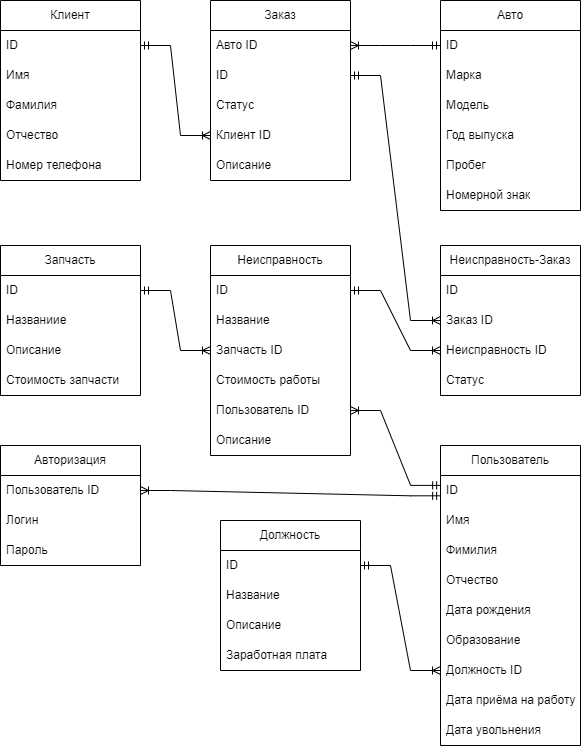

The diagram above was exported from draw.io. Its source (the exported page's mxGraphModel, read from the mxfile embedded in the PNG):
<mxGraphModel dx="1036" dy="1414" grid="1" gridSize="10" guides="1" tooltips="1" connect="1" arrows="1" fold="1" page="0" pageScale="1" pageWidth="827" pageHeight="1169" math="0" shadow="0">
  <root>
    <mxCell id="0" />
    <mxCell id="1" parent="0" />
    <mxCell id="aem7Vz7J6IurG1uYWGJl-5" value="Авторизация" style="swimlane;fontStyle=0;childLayout=stackLayout;horizontal=1;startSize=30;horizontalStack=0;resizeParent=1;resizeParentMax=0;resizeLast=0;collapsible=1;marginBottom=0;whiteSpace=wrap;html=1;" parent="1" vertex="1">
      <mxGeometry x="60" y="40" width="140" height="120" as="geometry" />
    </mxCell>
    <mxCell id="aem7Vz7J6IurG1uYWGJl-8" value="Пользователь ID" style="text;strokeColor=none;fillColor=none;align=left;verticalAlign=middle;spacingLeft=4;spacingRight=4;overflow=hidden;points=[[0,0.5],[1,0.5]];portConstraint=eastwest;rotatable=0;whiteSpace=wrap;html=1;" parent="aem7Vz7J6IurG1uYWGJl-5" vertex="1">
      <mxGeometry y="30" width="140" height="30" as="geometry" />
    </mxCell>
    <mxCell id="aem7Vz7J6IurG1uYWGJl-6" value="Логин" style="text;strokeColor=none;fillColor=none;align=left;verticalAlign=middle;spacingLeft=4;spacingRight=4;overflow=hidden;points=[[0,0.5],[1,0.5]];portConstraint=eastwest;rotatable=0;whiteSpace=wrap;html=1;" parent="aem7Vz7J6IurG1uYWGJl-5" vertex="1">
      <mxGeometry y="60" width="140" height="30" as="geometry" />
    </mxCell>
    <mxCell id="aem7Vz7J6IurG1uYWGJl-7" value="Пароль" style="text;strokeColor=none;fillColor=none;align=left;verticalAlign=middle;spacingLeft=4;spacingRight=4;overflow=hidden;points=[[0,0.5],[1,0.5]];portConstraint=eastwest;rotatable=0;whiteSpace=wrap;html=1;" parent="aem7Vz7J6IurG1uYWGJl-5" vertex="1">
      <mxGeometry y="90" width="140" height="30" as="geometry" />
    </mxCell>
    <mxCell id="aem7Vz7J6IurG1uYWGJl-9" value="Пользователь" style="swimlane;fontStyle=0;childLayout=stackLayout;horizontal=1;startSize=30;horizontalStack=0;resizeParent=1;resizeParentMax=0;resizeLast=0;collapsible=1;marginBottom=0;whiteSpace=wrap;html=1;" parent="1" vertex="1">
      <mxGeometry x="500" y="40" width="140" height="300" as="geometry" />
    </mxCell>
    <mxCell id="aem7Vz7J6IurG1uYWGJl-10" value="ID" style="text;strokeColor=none;fillColor=none;align=left;verticalAlign=middle;spacingLeft=4;spacingRight=4;overflow=hidden;points=[[0,0.5],[1,0.5]];portConstraint=eastwest;rotatable=0;whiteSpace=wrap;html=1;" parent="aem7Vz7J6IurG1uYWGJl-9" vertex="1">
      <mxGeometry y="30" width="140" height="30" as="geometry" />
    </mxCell>
    <mxCell id="aem7Vz7J6IurG1uYWGJl-11" value="Имя" style="text;strokeColor=none;fillColor=none;align=left;verticalAlign=middle;spacingLeft=4;spacingRight=4;overflow=hidden;points=[[0,0.5],[1,0.5]];portConstraint=eastwest;rotatable=0;whiteSpace=wrap;html=1;" parent="aem7Vz7J6IurG1uYWGJl-9" vertex="1">
      <mxGeometry y="60" width="140" height="30" as="geometry" />
    </mxCell>
    <mxCell id="aem7Vz7J6IurG1uYWGJl-12" value="Фимилия" style="text;strokeColor=none;fillColor=none;align=left;verticalAlign=middle;spacingLeft=4;spacingRight=4;overflow=hidden;points=[[0,0.5],[1,0.5]];portConstraint=eastwest;rotatable=0;whiteSpace=wrap;html=1;" parent="aem7Vz7J6IurG1uYWGJl-9" vertex="1">
      <mxGeometry y="90" width="140" height="30" as="geometry" />
    </mxCell>
    <mxCell id="aem7Vz7J6IurG1uYWGJl-56" value="Отчество" style="text;strokeColor=none;fillColor=none;align=left;verticalAlign=middle;spacingLeft=4;spacingRight=4;overflow=hidden;points=[[0,0.5],[1,0.5]];portConstraint=eastwest;rotatable=0;whiteSpace=wrap;html=1;" parent="aem7Vz7J6IurG1uYWGJl-9" vertex="1">
      <mxGeometry y="120" width="140" height="30" as="geometry" />
    </mxCell>
    <mxCell id="aem7Vz7J6IurG1uYWGJl-57" value="Дата рождения" style="text;strokeColor=none;fillColor=none;align=left;verticalAlign=middle;spacingLeft=4;spacingRight=4;overflow=hidden;points=[[0,0.5],[1,0.5]];portConstraint=eastwest;rotatable=0;whiteSpace=wrap;html=1;" parent="aem7Vz7J6IurG1uYWGJl-9" vertex="1">
      <mxGeometry y="150" width="140" height="30" as="geometry" />
    </mxCell>
    <mxCell id="aem7Vz7J6IurG1uYWGJl-58" value="Образование" style="text;strokeColor=none;fillColor=none;align=left;verticalAlign=middle;spacingLeft=4;spacingRight=4;overflow=hidden;points=[[0,0.5],[1,0.5]];portConstraint=eastwest;rotatable=0;whiteSpace=wrap;html=1;" parent="aem7Vz7J6IurG1uYWGJl-9" vertex="1">
      <mxGeometry y="180" width="140" height="30" as="geometry" />
    </mxCell>
    <mxCell id="aem7Vz7J6IurG1uYWGJl-59" value="Должность ID" style="text;strokeColor=none;fillColor=none;align=left;verticalAlign=middle;spacingLeft=4;spacingRight=4;overflow=hidden;points=[[0,0.5],[1,0.5]];portConstraint=eastwest;rotatable=0;whiteSpace=wrap;html=1;" parent="aem7Vz7J6IurG1uYWGJl-9" vertex="1">
      <mxGeometry y="210" width="140" height="30" as="geometry" />
    </mxCell>
    <mxCell id="aem7Vz7J6IurG1uYWGJl-61" value="Дата приёма на работу" style="text;strokeColor=none;fillColor=none;align=left;verticalAlign=middle;spacingLeft=4;spacingRight=4;overflow=hidden;points=[[0,0.5],[1,0.5]];portConstraint=eastwest;rotatable=0;whiteSpace=wrap;html=1;" parent="aem7Vz7J6IurG1uYWGJl-9" vertex="1">
      <mxGeometry y="240" width="140" height="30" as="geometry" />
    </mxCell>
    <mxCell id="aem7Vz7J6IurG1uYWGJl-62" value="Дата увольнения" style="text;strokeColor=none;fillColor=none;align=left;verticalAlign=middle;spacingLeft=4;spacingRight=4;overflow=hidden;points=[[0,0.5],[1,0.5]];portConstraint=eastwest;rotatable=0;whiteSpace=wrap;html=1;" parent="aem7Vz7J6IurG1uYWGJl-9" vertex="1">
      <mxGeometry y="270" width="140" height="30" as="geometry" />
    </mxCell>
    <mxCell id="aem7Vz7J6IurG1uYWGJl-13" value="Должность" style="swimlane;fontStyle=0;childLayout=stackLayout;horizontal=1;startSize=30;horizontalStack=0;resizeParent=1;resizeParentMax=0;resizeLast=0;collapsible=1;marginBottom=0;whiteSpace=wrap;html=1;" parent="1" vertex="1">
      <mxGeometry x="280" y="115" width="140" height="150" as="geometry" />
    </mxCell>
    <mxCell id="aem7Vz7J6IurG1uYWGJl-14" value="ID" style="text;strokeColor=none;fillColor=none;align=left;verticalAlign=middle;spacingLeft=4;spacingRight=4;overflow=hidden;points=[[0,0.5],[1,0.5]];portConstraint=eastwest;rotatable=0;whiteSpace=wrap;html=1;" parent="aem7Vz7J6IurG1uYWGJl-13" vertex="1">
      <mxGeometry y="30" width="140" height="30" as="geometry" />
    </mxCell>
    <mxCell id="aem7Vz7J6IurG1uYWGJl-15" value="Название" style="text;strokeColor=none;fillColor=none;align=left;verticalAlign=middle;spacingLeft=4;spacingRight=4;overflow=hidden;points=[[0,0.5],[1,0.5]];portConstraint=eastwest;rotatable=0;whiteSpace=wrap;html=1;" parent="aem7Vz7J6IurG1uYWGJl-13" vertex="1">
      <mxGeometry y="60" width="140" height="30" as="geometry" />
    </mxCell>
    <mxCell id="aem7Vz7J6IurG1uYWGJl-16" value="Описание" style="text;strokeColor=none;fillColor=none;align=left;verticalAlign=middle;spacingLeft=4;spacingRight=4;overflow=hidden;points=[[0,0.5],[1,0.5]];portConstraint=eastwest;rotatable=0;whiteSpace=wrap;html=1;" parent="aem7Vz7J6IurG1uYWGJl-13" vertex="1">
      <mxGeometry y="90" width="140" height="30" as="geometry" />
    </mxCell>
    <mxCell id="aem7Vz7J6IurG1uYWGJl-60" value="Заработная плата" style="text;strokeColor=none;fillColor=none;align=left;verticalAlign=middle;spacingLeft=4;spacingRight=4;overflow=hidden;points=[[0,0.5],[1,0.5]];portConstraint=eastwest;rotatable=0;whiteSpace=wrap;html=1;" parent="aem7Vz7J6IurG1uYWGJl-13" vertex="1">
      <mxGeometry y="120" width="140" height="30" as="geometry" />
    </mxCell>
    <mxCell id="aem7Vz7J6IurG1uYWGJl-17" value="Заказ" style="swimlane;fontStyle=0;childLayout=stackLayout;horizontal=1;startSize=30;horizontalStack=0;resizeParent=1;resizeParentMax=0;resizeLast=0;collapsible=1;marginBottom=0;whiteSpace=wrap;html=1;" parent="1" vertex="1">
      <mxGeometry x="270" y="-405" width="140" height="180" as="geometry" />
    </mxCell>
    <mxCell id="aem7Vz7J6IurG1uYWGJl-20" value="Авто ID" style="text;strokeColor=none;fillColor=none;align=left;verticalAlign=middle;spacingLeft=4;spacingRight=4;overflow=hidden;points=[[0,0.5],[1,0.5]];portConstraint=eastwest;rotatable=0;whiteSpace=wrap;html=1;" parent="aem7Vz7J6IurG1uYWGJl-17" vertex="1">
      <mxGeometry y="30" width="140" height="30" as="geometry" />
    </mxCell>
    <mxCell id="aem7Vz7J6IurG1uYWGJl-18" value="ID" style="text;strokeColor=none;fillColor=none;align=left;verticalAlign=middle;spacingLeft=4;spacingRight=4;overflow=hidden;points=[[0,0.5],[1,0.5]];portConstraint=eastwest;rotatable=0;whiteSpace=wrap;html=1;" parent="aem7Vz7J6IurG1uYWGJl-17" vertex="1">
      <mxGeometry y="60" width="140" height="30" as="geometry" />
    </mxCell>
    <mxCell id="aem7Vz7J6IurG1uYWGJl-19" value="Статус" style="text;strokeColor=none;fillColor=none;align=left;verticalAlign=middle;spacingLeft=4;spacingRight=4;overflow=hidden;points=[[0,0.5],[1,0.5]];portConstraint=eastwest;rotatable=0;whiteSpace=wrap;html=1;" parent="aem7Vz7J6IurG1uYWGJl-17" vertex="1">
      <mxGeometry y="90" width="140" height="30" as="geometry" />
    </mxCell>
    <mxCell id="aem7Vz7J6IurG1uYWGJl-41" value="Клиент ID" style="text;strokeColor=none;fillColor=none;align=left;verticalAlign=middle;spacingLeft=4;spacingRight=4;overflow=hidden;points=[[0,0.5],[1,0.5]];portConstraint=eastwest;rotatable=0;whiteSpace=wrap;html=1;" parent="aem7Vz7J6IurG1uYWGJl-17" vertex="1">
      <mxGeometry y="120" width="140" height="30" as="geometry" />
    </mxCell>
    <mxCell id="aem7Vz7J6IurG1uYWGJl-74" value="Описание" style="text;strokeColor=none;fillColor=none;align=left;verticalAlign=middle;spacingLeft=4;spacingRight=4;overflow=hidden;points=[[0,0.5],[1,0.5]];portConstraint=eastwest;rotatable=0;whiteSpace=wrap;html=1;" parent="aem7Vz7J6IurG1uYWGJl-17" vertex="1">
      <mxGeometry y="150" width="140" height="30" as="geometry" />
    </mxCell>
    <mxCell id="aem7Vz7J6IurG1uYWGJl-21" value="Клиент" style="swimlane;fontStyle=0;childLayout=stackLayout;horizontal=1;startSize=30;horizontalStack=0;resizeParent=1;resizeParentMax=0;resizeLast=0;collapsible=1;marginBottom=0;whiteSpace=wrap;html=1;" parent="1" vertex="1">
      <mxGeometry x="60" y="-405" width="140" height="180" as="geometry" />
    </mxCell>
    <mxCell id="aem7Vz7J6IurG1uYWGJl-22" value="ID" style="text;strokeColor=none;fillColor=none;align=left;verticalAlign=middle;spacingLeft=4;spacingRight=4;overflow=hidden;points=[[0,0.5],[1,0.5]];portConstraint=eastwest;rotatable=0;whiteSpace=wrap;html=1;" parent="aem7Vz7J6IurG1uYWGJl-21" vertex="1">
      <mxGeometry y="30" width="140" height="30" as="geometry" />
    </mxCell>
    <mxCell id="aem7Vz7J6IurG1uYWGJl-23" value="Имя" style="text;strokeColor=none;fillColor=none;align=left;verticalAlign=middle;spacingLeft=4;spacingRight=4;overflow=hidden;points=[[0,0.5],[1,0.5]];portConstraint=eastwest;rotatable=0;whiteSpace=wrap;html=1;" parent="aem7Vz7J6IurG1uYWGJl-21" vertex="1">
      <mxGeometry y="60" width="140" height="30" as="geometry" />
    </mxCell>
    <mxCell id="aem7Vz7J6IurG1uYWGJl-24" value="Фамилия" style="text;strokeColor=none;fillColor=none;align=left;verticalAlign=middle;spacingLeft=4;spacingRight=4;overflow=hidden;points=[[0,0.5],[1,0.5]];portConstraint=eastwest;rotatable=0;whiteSpace=wrap;html=1;" parent="aem7Vz7J6IurG1uYWGJl-21" vertex="1">
      <mxGeometry y="90" width="140" height="30" as="geometry" />
    </mxCell>
    <mxCell id="aem7Vz7J6IurG1uYWGJl-64" value="Отчество" style="text;strokeColor=none;fillColor=none;align=left;verticalAlign=middle;spacingLeft=4;spacingRight=4;overflow=hidden;points=[[0,0.5],[1,0.5]];portConstraint=eastwest;rotatable=0;whiteSpace=wrap;html=1;" parent="aem7Vz7J6IurG1uYWGJl-21" vertex="1">
      <mxGeometry y="120" width="140" height="30" as="geometry" />
    </mxCell>
    <mxCell id="aem7Vz7J6IurG1uYWGJl-65" value="Номер телефона" style="text;strokeColor=none;fillColor=none;align=left;verticalAlign=middle;spacingLeft=4;spacingRight=4;overflow=hidden;points=[[0,0.5],[1,0.5]];portConstraint=eastwest;rotatable=0;whiteSpace=wrap;html=1;" parent="aem7Vz7J6IurG1uYWGJl-21" vertex="1">
      <mxGeometry y="150" width="140" height="30" as="geometry" />
    </mxCell>
    <mxCell id="aem7Vz7J6IurG1uYWGJl-25" value="Запчасть" style="swimlane;fontStyle=0;childLayout=stackLayout;horizontal=1;startSize=30;horizontalStack=0;resizeParent=1;resizeParentMax=0;resizeLast=0;collapsible=1;marginBottom=0;whiteSpace=wrap;html=1;" parent="1" vertex="1">
      <mxGeometry x="60" y="-160" width="140" height="150" as="geometry" />
    </mxCell>
    <mxCell id="aem7Vz7J6IurG1uYWGJl-26" value="ID" style="text;strokeColor=none;fillColor=none;align=left;verticalAlign=middle;spacingLeft=4;spacingRight=4;overflow=hidden;points=[[0,0.5],[1,0.5]];portConstraint=eastwest;rotatable=0;whiteSpace=wrap;html=1;" parent="aem7Vz7J6IurG1uYWGJl-25" vertex="1">
      <mxGeometry y="30" width="140" height="30" as="geometry" />
    </mxCell>
    <mxCell id="aem7Vz7J6IurG1uYWGJl-27" value="Названиие" style="text;strokeColor=none;fillColor=none;align=left;verticalAlign=middle;spacingLeft=4;spacingRight=4;overflow=hidden;points=[[0,0.5],[1,0.5]];portConstraint=eastwest;rotatable=0;whiteSpace=wrap;html=1;" parent="aem7Vz7J6IurG1uYWGJl-25" vertex="1">
      <mxGeometry y="60" width="140" height="30" as="geometry" />
    </mxCell>
    <mxCell id="aem7Vz7J6IurG1uYWGJl-28" value="Описание" style="text;strokeColor=none;fillColor=none;align=left;verticalAlign=middle;spacingLeft=4;spacingRight=4;overflow=hidden;points=[[0,0.5],[1,0.5]];portConstraint=eastwest;rotatable=0;whiteSpace=wrap;html=1;" parent="aem7Vz7J6IurG1uYWGJl-25" vertex="1">
      <mxGeometry y="90" width="140" height="30" as="geometry" />
    </mxCell>
    <mxCell id="aem7Vz7J6IurG1uYWGJl-46" value="Стоимость запчасти" style="text;strokeColor=none;fillColor=none;align=left;verticalAlign=middle;spacingLeft=4;spacingRight=4;overflow=hidden;points=[[0,0.5],[1,0.5]];portConstraint=eastwest;rotatable=0;whiteSpace=wrap;html=1;" parent="aem7Vz7J6IurG1uYWGJl-25" vertex="1">
      <mxGeometry y="120" width="140" height="30" as="geometry" />
    </mxCell>
    <mxCell id="aem7Vz7J6IurG1uYWGJl-37" value="Авто" style="swimlane;fontStyle=0;childLayout=stackLayout;horizontal=1;startSize=30;horizontalStack=0;resizeParent=1;resizeParentMax=0;resizeLast=0;collapsible=1;marginBottom=0;whiteSpace=wrap;html=1;" parent="1" vertex="1">
      <mxGeometry x="500" y="-405" width="140" height="210" as="geometry" />
    </mxCell>
    <mxCell id="aem7Vz7J6IurG1uYWGJl-38" value="ID" style="text;strokeColor=none;fillColor=none;align=left;verticalAlign=middle;spacingLeft=4;spacingRight=4;overflow=hidden;points=[[0,0.5],[1,0.5]];portConstraint=eastwest;rotatable=0;whiteSpace=wrap;html=1;" parent="aem7Vz7J6IurG1uYWGJl-37" vertex="1">
      <mxGeometry y="30" width="140" height="30" as="geometry" />
    </mxCell>
    <mxCell id="aem7Vz7J6IurG1uYWGJl-39" value="Марка" style="text;strokeColor=none;fillColor=none;align=left;verticalAlign=middle;spacingLeft=4;spacingRight=4;overflow=hidden;points=[[0,0.5],[1,0.5]];portConstraint=eastwest;rotatable=0;whiteSpace=wrap;html=1;" parent="aem7Vz7J6IurG1uYWGJl-37" vertex="1">
      <mxGeometry y="60" width="140" height="30" as="geometry" />
    </mxCell>
    <mxCell id="aem7Vz7J6IurG1uYWGJl-40" value="Модель" style="text;strokeColor=none;fillColor=none;align=left;verticalAlign=middle;spacingLeft=4;spacingRight=4;overflow=hidden;points=[[0,0.5],[1,0.5]];portConstraint=eastwest;rotatable=0;whiteSpace=wrap;html=1;" parent="aem7Vz7J6IurG1uYWGJl-37" vertex="1">
      <mxGeometry y="90" width="140" height="30" as="geometry" />
    </mxCell>
    <mxCell id="aem7Vz7J6IurG1uYWGJl-44" value="Год выпуска" style="text;strokeColor=none;fillColor=none;align=left;verticalAlign=middle;spacingLeft=4;spacingRight=4;overflow=hidden;points=[[0,0.5],[1,0.5]];portConstraint=eastwest;rotatable=0;whiteSpace=wrap;html=1;" parent="aem7Vz7J6IurG1uYWGJl-37" vertex="1">
      <mxGeometry y="120" width="140" height="30" as="geometry" />
    </mxCell>
    <mxCell id="aem7Vz7J6IurG1uYWGJl-63" value="Пробег" style="text;strokeColor=none;fillColor=none;align=left;verticalAlign=middle;spacingLeft=4;spacingRight=4;overflow=hidden;points=[[0,0.5],[1,0.5]];portConstraint=eastwest;rotatable=0;whiteSpace=wrap;html=1;" parent="aem7Vz7J6IurG1uYWGJl-37" vertex="1">
      <mxGeometry y="150" width="140" height="30" as="geometry" />
    </mxCell>
    <mxCell id="aem7Vz7J6IurG1uYWGJl-73" value="Номерной знак" style="text;strokeColor=none;fillColor=none;align=left;verticalAlign=middle;spacingLeft=4;spacingRight=4;overflow=hidden;points=[[0,0.5],[1,0.5]];portConstraint=eastwest;rotatable=0;whiteSpace=wrap;html=1;" parent="aem7Vz7J6IurG1uYWGJl-37" vertex="1">
      <mxGeometry y="180" width="140" height="30" as="geometry" />
    </mxCell>
    <mxCell id="aem7Vz7J6IurG1uYWGJl-47" value="Неисправность" style="swimlane;fontStyle=0;childLayout=stackLayout;horizontal=1;startSize=30;horizontalStack=0;resizeParent=1;resizeParentMax=0;resizeLast=0;collapsible=1;marginBottom=0;whiteSpace=wrap;html=1;" parent="1" vertex="1">
      <mxGeometry x="270" y="-160" width="140" height="210" as="geometry" />
    </mxCell>
    <mxCell id="aem7Vz7J6IurG1uYWGJl-48" value="ID" style="text;strokeColor=none;fillColor=none;align=left;verticalAlign=middle;spacingLeft=4;spacingRight=4;overflow=hidden;points=[[0,0.5],[1,0.5]];portConstraint=eastwest;rotatable=0;whiteSpace=wrap;html=1;" parent="aem7Vz7J6IurG1uYWGJl-47" vertex="1">
      <mxGeometry y="30" width="140" height="30" as="geometry" />
    </mxCell>
    <mxCell id="aem7Vz7J6IurG1uYWGJl-55" value="Название" style="text;strokeColor=none;fillColor=none;align=left;verticalAlign=middle;spacingLeft=4;spacingRight=4;overflow=hidden;points=[[0,0.5],[1,0.5]];portConstraint=eastwest;rotatable=0;whiteSpace=wrap;html=1;" parent="aem7Vz7J6IurG1uYWGJl-47" vertex="1">
      <mxGeometry y="60" width="140" height="30" as="geometry" />
    </mxCell>
    <mxCell id="aem7Vz7J6IurG1uYWGJl-49" value="Запчасть ID" style="text;strokeColor=none;fillColor=none;align=left;verticalAlign=middle;spacingLeft=4;spacingRight=4;overflow=hidden;points=[[0,0.5],[1,0.5]];portConstraint=eastwest;rotatable=0;whiteSpace=wrap;html=1;" parent="aem7Vz7J6IurG1uYWGJl-47" vertex="1">
      <mxGeometry y="90" width="140" height="30" as="geometry" />
    </mxCell>
    <mxCell id="aem7Vz7J6IurG1uYWGJl-50" value="Стоимость работы" style="text;strokeColor=none;fillColor=none;align=left;verticalAlign=middle;spacingLeft=4;spacingRight=4;overflow=hidden;points=[[0,0.5],[1,0.5]];portConstraint=eastwest;rotatable=0;whiteSpace=wrap;html=1;" parent="aem7Vz7J6IurG1uYWGJl-47" vertex="1">
      <mxGeometry y="120" width="140" height="30" as="geometry" />
    </mxCell>
    <mxCell id="aem7Vz7J6IurG1uYWGJl-75" value="Пользователь ID" style="text;strokeColor=none;fillColor=none;align=left;verticalAlign=middle;spacingLeft=4;spacingRight=4;overflow=hidden;points=[[0,0.5],[1,0.5]];portConstraint=eastwest;rotatable=0;whiteSpace=wrap;html=1;" parent="aem7Vz7J6IurG1uYWGJl-47" vertex="1">
      <mxGeometry y="150" width="140" height="30" as="geometry" />
    </mxCell>
    <mxCell id="aem7Vz7J6IurG1uYWGJl-85" value="Описание" style="text;strokeColor=none;fillColor=none;align=left;verticalAlign=middle;spacingLeft=4;spacingRight=4;overflow=hidden;points=[[0,0.5],[1,0.5]];portConstraint=eastwest;rotatable=0;whiteSpace=wrap;html=1;" parent="aem7Vz7J6IurG1uYWGJl-47" vertex="1">
      <mxGeometry y="180" width="140" height="30" as="geometry" />
    </mxCell>
    <mxCell id="aem7Vz7J6IurG1uYWGJl-51" value="Неисправность-Заказ" style="swimlane;fontStyle=0;childLayout=stackLayout;horizontal=1;startSize=30;horizontalStack=0;resizeParent=1;resizeParentMax=0;resizeLast=0;collapsible=1;marginBottom=0;whiteSpace=wrap;html=1;" parent="1" vertex="1">
      <mxGeometry x="500" y="-160" width="140" height="150" as="geometry" />
    </mxCell>
    <mxCell id="aem7Vz7J6IurG1uYWGJl-54" value="ID" style="text;strokeColor=none;fillColor=none;align=left;verticalAlign=middle;spacingLeft=4;spacingRight=4;overflow=hidden;points=[[0,0.5],[1,0.5]];portConstraint=eastwest;rotatable=0;whiteSpace=wrap;html=1;" parent="aem7Vz7J6IurG1uYWGJl-51" vertex="1">
      <mxGeometry y="30" width="140" height="30" as="geometry" />
    </mxCell>
    <mxCell id="aem7Vz7J6IurG1uYWGJl-52" value="Заказ ID" style="text;strokeColor=none;fillColor=none;align=left;verticalAlign=middle;spacingLeft=4;spacingRight=4;overflow=hidden;points=[[0,0.5],[1,0.5]];portConstraint=eastwest;rotatable=0;whiteSpace=wrap;html=1;" parent="aem7Vz7J6IurG1uYWGJl-51" vertex="1">
      <mxGeometry y="60" width="140" height="30" as="geometry" />
    </mxCell>
    <mxCell id="aem7Vz7J6IurG1uYWGJl-53" value="Неисправность ID" style="text;strokeColor=none;fillColor=none;align=left;verticalAlign=middle;spacingLeft=4;spacingRight=4;overflow=hidden;points=[[0,0.5],[1,0.5]];portConstraint=eastwest;rotatable=0;whiteSpace=wrap;html=1;" parent="aem7Vz7J6IurG1uYWGJl-51" vertex="1">
      <mxGeometry y="90" width="140" height="30" as="geometry" />
    </mxCell>
    <mxCell id="aem7Vz7J6IurG1uYWGJl-87" value="Статус" style="text;strokeColor=none;fillColor=none;align=left;verticalAlign=middle;spacingLeft=4;spacingRight=4;overflow=hidden;points=[[0,0.5],[1,0.5]];portConstraint=eastwest;rotatable=0;whiteSpace=wrap;html=1;" parent="aem7Vz7J6IurG1uYWGJl-51" vertex="1">
      <mxGeometry y="120" width="140" height="30" as="geometry" />
    </mxCell>
    <mxCell id="aem7Vz7J6IurG1uYWGJl-66" value="" style="edgeStyle=entityRelationEdgeStyle;fontSize=12;html=1;endArrow=ERoneToMany;startArrow=ERmandOne;rounded=0;entryX=1;entryY=0.5;entryDx=0;entryDy=0;exitX=0.001;exitY=0.677;exitDx=0;exitDy=0;exitPerimeter=0;" parent="1" source="aem7Vz7J6IurG1uYWGJl-10" target="aem7Vz7J6IurG1uYWGJl-8" edge="1">
      <mxGeometry width="100" height="100" relative="1" as="geometry">
        <mxPoint x="400" y="100" as="sourcePoint" />
        <mxPoint x="550" y="230" as="targetPoint" />
        <Array as="points">
          <mxPoint x="440" y="100" />
          <mxPoint x="360" y="100" />
          <mxPoint x="320" y="80" />
          <mxPoint x="400" y="90" />
        </Array>
      </mxGeometry>
    </mxCell>
    <mxCell id="aem7Vz7J6IurG1uYWGJl-67" value="" style="edgeStyle=entityRelationEdgeStyle;fontSize=12;html=1;endArrow=ERoneToMany;startArrow=ERmandOne;rounded=0;entryX=0;entryY=0.5;entryDx=0;entryDy=0;exitX=1;exitY=0.5;exitDx=0;exitDy=0;" parent="1" source="aem7Vz7J6IurG1uYWGJl-14" target="aem7Vz7J6IurG1uYWGJl-59" edge="1">
      <mxGeometry width="100" height="100" relative="1" as="geometry">
        <mxPoint x="380" y="420" as="sourcePoint" />
        <mxPoint x="460" y="430" as="targetPoint" />
      </mxGeometry>
    </mxCell>
    <mxCell id="aem7Vz7J6IurG1uYWGJl-68" value="" style="edgeStyle=entityRelationEdgeStyle;fontSize=12;html=1;endArrow=ERoneToMany;startArrow=ERmandOne;rounded=0;entryX=1;entryY=0.5;entryDx=0;entryDy=0;exitX=0;exitY=0.5;exitDx=0;exitDy=0;" parent="1" source="aem7Vz7J6IurG1uYWGJl-38" target="aem7Vz7J6IurG1uYWGJl-20" edge="1">
      <mxGeometry width="100" height="100" relative="1" as="geometry">
        <mxPoint x="380" y="420" as="sourcePoint" />
        <mxPoint x="480" y="320" as="targetPoint" />
      </mxGeometry>
    </mxCell>
    <mxCell id="aem7Vz7J6IurG1uYWGJl-69" value="" style="edgeStyle=entityRelationEdgeStyle;fontSize=12;html=1;endArrow=ERoneToMany;startArrow=ERmandOne;rounded=0;entryX=0;entryY=0.5;entryDx=0;entryDy=0;exitX=1;exitY=0.5;exitDx=0;exitDy=0;" parent="1" source="aem7Vz7J6IurG1uYWGJl-22" target="aem7Vz7J6IurG1uYWGJl-41" edge="1">
      <mxGeometry width="100" height="100" relative="1" as="geometry">
        <mxPoint x="380" y="340" as="sourcePoint" />
        <mxPoint x="480" y="240" as="targetPoint" />
      </mxGeometry>
    </mxCell>
    <mxCell id="aem7Vz7J6IurG1uYWGJl-70" value="" style="edgeStyle=entityRelationEdgeStyle;fontSize=12;html=1;endArrow=ERoneToMany;startArrow=ERmandOne;rounded=0;entryX=0;entryY=0.5;entryDx=0;entryDy=0;exitX=1;exitY=0.5;exitDx=0;exitDy=0;" parent="1" source="aem7Vz7J6IurG1uYWGJl-18" target="aem7Vz7J6IurG1uYWGJl-52" edge="1">
      <mxGeometry width="100" height="100" relative="1" as="geometry">
        <mxPoint x="380" y="110" as="sourcePoint" />
        <mxPoint x="480" y="10" as="targetPoint" />
      </mxGeometry>
    </mxCell>
    <mxCell id="aem7Vz7J6IurG1uYWGJl-71" value="" style="edgeStyle=entityRelationEdgeStyle;fontSize=12;html=1;endArrow=ERoneToMany;startArrow=ERmandOne;rounded=0;entryX=0;entryY=0.5;entryDx=0;entryDy=0;exitX=1;exitY=0.5;exitDx=0;exitDy=0;" parent="1" source="aem7Vz7J6IurG1uYWGJl-48" target="aem7Vz7J6IurG1uYWGJl-53" edge="1">
      <mxGeometry width="100" height="100" relative="1" as="geometry">
        <mxPoint x="380" y="110" as="sourcePoint" />
        <mxPoint x="480" y="10" as="targetPoint" />
      </mxGeometry>
    </mxCell>
    <mxCell id="aem7Vz7J6IurG1uYWGJl-72" value="" style="edgeStyle=entityRelationEdgeStyle;fontSize=12;html=1;endArrow=ERoneToMany;startArrow=ERmandOne;rounded=0;entryX=0;entryY=0.5;entryDx=0;entryDy=0;exitX=1;exitY=0.5;exitDx=0;exitDy=0;" parent="1" source="aem7Vz7J6IurG1uYWGJl-26" target="aem7Vz7J6IurG1uYWGJl-49" edge="1">
      <mxGeometry width="100" height="100" relative="1" as="geometry">
        <mxPoint x="380" y="50" as="sourcePoint" />
        <mxPoint x="480" y="-50" as="targetPoint" />
      </mxGeometry>
    </mxCell>
    <mxCell id="aem7Vz7J6IurG1uYWGJl-76" value="" style="edgeStyle=entityRelationEdgeStyle;fontSize=12;html=1;endArrow=ERoneToMany;startArrow=ERmandOne;rounded=0;entryX=1;entryY=0.5;entryDx=0;entryDy=0;exitX=0.001;exitY=0.33;exitDx=0;exitDy=0;exitPerimeter=0;" parent="1" source="aem7Vz7J6IurG1uYWGJl-10" target="aem7Vz7J6IurG1uYWGJl-75" edge="1">
      <mxGeometry width="100" height="100" relative="1" as="geometry">
        <mxPoint x="480" y="60" as="sourcePoint" />
        <mxPoint x="350" y="130" as="targetPoint" />
      </mxGeometry>
    </mxCell>
  </root>
</mxGraphModel>